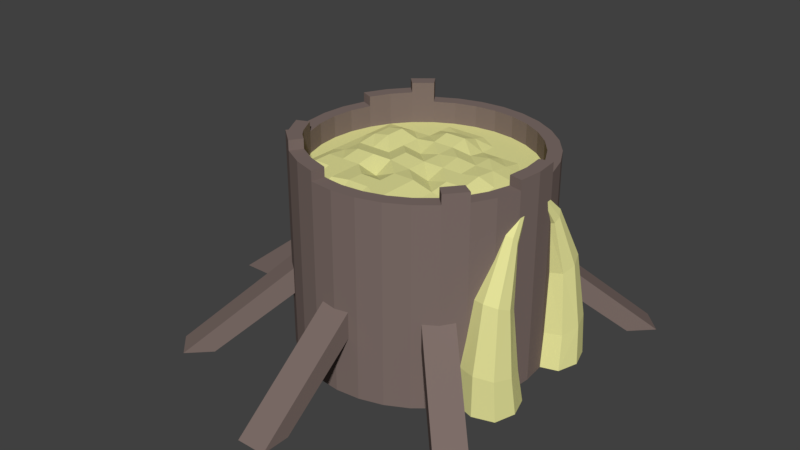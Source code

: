 # Source: Granary_TI.blend  (saved by Blender 2.78.0; exported with 4.5.12 LTS)
import bpy
from mathutils import Matrix  # noqa: F401  (used for matrix-valued properties, if any)

bpy.ops.wm.read_factory_settings(use_empty=True)
scene = bpy.context.scene
scene.name = 'Scene'

# ---- collections
col_collection_1 = bpy.data.collections.new('Collection 1'); scene.collection.children.link(col_collection_1)

# ---- materials (node trees are filled in below, after node groups)
mat_grain_granary_ti = bpy.data.materials.new('Grain Granary TI')
mat_grain_granary_ti.alpha_threshold = 0.0
mat_grain_granary_ti.use_transparent_shadow = False
mat_grain_granary_ti.diffuse_color = (0.8, 0.783, 0.328, 1.0)
mat_grain_granary_ti.roughness = 0.5
mat_grain_granary_ti.specular_intensity = 0.0
mat_ironwood_granary_ti = bpy.data.materials.new('Ironwood Granary TI')
mat_ironwood_granary_ti.alpha_threshold = 0.0
mat_ironwood_granary_ti.use_transparent_shadow = False
mat_ironwood_granary_ti.diffuse_color = (0.208, 0.156, 0.141, 1.0)
mat_ironwood_granary_ti.specular_color = (1.0, 0.433, 0.302)
mat_ironwood_granary_ti.roughness = 0.5
mat_ironwood_granary_ti.specular_intensity = 0.25
mat_bone_granary_ti = bpy.data.materials.new('Bone Granary TI')
mat_bone_granary_ti.alpha_threshold = 0.0
mat_bone_granary_ti.use_transparent_shadow = False
mat_bone_granary_ti.diffuse_color = (0.8, 0.774, 0.432, 1.0)
mat_bone_granary_ti.roughness = 0.5
mat_bone_granary_ti.specular_intensity = 1.0

# ---- material node trees

# ---- world
world_world = bpy.data.worlds.new('World'); scene.world = world_world
world_world.color = (0.05088, 0.05088, 0.05088)
world_world.use_sun_shadow = False
world_world.sun_shadow_jitter_overblur = 0.0
world_world.cycles.sampling_method = 'MANUAL'

# ---- meshes
me_cylinder = bpy.data.meshes.new('Cylinder')
me_cylinder.from_pydata([(0.0, 3.783, -4.585), (-1.747e-07, 3.366, 1.528), (0.738, 3.71, -4.585), (0.6567, 3.301, 1.528), (1.448, 3.495, -4.585), (1.288, 3.11, 1.528), (2.102, 3.145, -4.585), (1.87, 2.799, 1.528), (2.675, 2.675, -4.585), (2.38, 2.38, 1.528), (3.145, 2.102, -4.585), (2.799, 1.87, 1.528), (3.495, 1.448, -4.585), (3.11, 1.288, 1.528), (3.71, 0.738, -4.585), (3.301, 0.6567, 1.528), (3.783, 2.856e-07, -4.585), (3.366, 1.499e-07, 1.528), (3.71, -0.738, -4.585), (3.301, -0.6567, 1.528), (3.495, -1.448, -4.585), (3.11, -1.288, 1.528), (3.145, -2.102, -4.585), (2.799, -1.87, 1.528), (2.675, -2.675, -4.585), (2.38, -2.38, 1.528), (2.102, -3.145, -4.585), (1.87, -2.799, 1.528), (1.448, -3.495, -4.585), (1.288, -3.11, 1.528), (0.738, -3.71, -4.585), (0.6567, -3.301, 1.528), (-1.233e-06, -3.783, -4.585), (-1.03e-06, -3.366, 1.528), (-0.738, -3.71, -4.585), (-0.6567, -3.301, 1.528), (-1.448, -3.495, -4.585), (-1.288, -3.11, 1.528), (-2.102, -3.145, -4.585), (-1.87, -2.799, 1.528), (-2.675, -2.675, -4.585), (-2.38, -2.38, 1.528), (-3.145, -2.102, -4.585), (-2.799, -1.87, 1.528), (-3.495, -1.448, -4.585), (-3.11, -1.288, 1.528), (-3.71, -0.738, -4.585), (-3.301, -0.6567, 1.528), (-3.783, 3.653e-06, -4.585), (-3.366, 3.25e-06, 1.528), (-3.71, 0.738, -4.585), (-3.301, 0.6567, 1.528), (-3.495, 1.448, -4.585), (-3.11, 1.288, 1.528), (-3.145, 2.102, -4.585), (-2.799, 1.87, 1.528), (-2.675, 2.675, -4.585), (-2.38, 2.38, 1.528), (-2.102, 3.145, -4.585), (-1.87, 2.799, 1.528), (-1.448, 3.495, -4.585), (-1.288, 3.11, 1.528), (-0.738, 3.71, -4.585), (-0.6567, 3.301, 1.528), (-0.4534, -0.4534, -0.194), (-0.4534, -0.4534, 0.7128), (-0.4534, 0.4534, -0.194), (-0.4534, 0.4534, 0.7128), (0.4534, -0.4534, -0.194), (0.4534, -0.4534, 0.7128), (0.4534, 0.4534, -0.194), (0.4534, 0.4534, 0.7128), (-0.4534, -6.148, -4.585), (-0.4534, -7.055, -4.585), (-0.4534, 7.055, -4.585), (-0.4534, 6.148, -4.585), (0.4534, 6.148, -4.585), (0.4534, 7.055, -4.585), (0.4534, -7.055, -4.585), (0.4534, -6.148, -4.585), (-6.148, 0.4534, -4.585), (-6.148, -0.4534, -4.585), (-7.055, -0.4534, -4.585), (-7.055, 0.4534, -4.585), (0.0, -0.6412, -0.194), (0.0, -0.6412, 0.7128), (-0.6412, 0.0, -0.194), (-0.6412, 0.0, 0.7128), (0.6412, 0.0, -0.194), (0.6412, 0.0, 0.7128), (0.0, 0.6412, -0.194), (0.0, 0.6412, 0.7128), (4.027, -4.668, -4.585), (4.668, -5.309, -4.585), (-5.309, 4.668, -4.585), (-4.668, 4.027, -4.585), (-4.027, 4.668, -4.585), (-4.668, 5.309, -4.585), (5.309, -4.668, -4.585), (4.668, -4.027, -4.585), (-4.668, -4.027, -4.585), (-4.027, -4.668, -4.585), (-4.668, -5.309, -4.585), (-5.309, -4.668, -4.585), (4.668, 5.309, -4.585), (4.027, 4.668, -4.585), (4.668, 4.027, -4.585), (5.309, 4.668, -4.585), (0.738, 3.71, 1.528), (0.0, 3.783, 1.528), (1.448, 3.495, 1.528), (2.102, 3.145, 1.528), (2.675, 2.675, 1.528), (3.145, 2.102, 1.528), (3.495, 1.448, 1.528), (3.71, 0.738, 1.528), (3.783, 2.856e-07, 1.528), (3.71, -0.738, 1.528), (3.495, -1.448, 1.528), (3.145, -2.102, 1.528), (2.675, -2.675, 1.528), (2.102, -3.145, 1.528), (1.448, -3.495, 1.528), (0.738, -3.71, 1.528), (-1.233e-06, -3.783, 1.528), (-0.738, -3.71, 1.528), (-1.448, -3.495, 1.528), (-2.102, -3.145, 1.528), (-2.675, -2.675, 1.528), (-3.145, -2.102, 1.528), (-3.495, -1.448, 1.528), (-3.71, -0.738, 1.528), (-3.783, 3.653e-06, 1.528), (-3.71, 0.738, 1.528), (-3.495, 1.448, 1.528), (-3.145, 2.102, 1.528), (-2.675, 2.675, 1.528), (-2.102, 3.145, 1.528), (-1.448, 3.495, 1.528), (-0.738, 3.71, 1.528), (0.6567, 3.301, 0.8641), (-1.755e-07, 3.366, 0.8641), (1.288, 3.11, 0.8641), (1.87, 2.799, 0.8641), (2.38, 2.38, 0.8641), (2.799, 1.87, 0.8641), (3.11, 1.288, 0.8641), (3.301, 0.6567, 0.8641), (3.366, 1.499e-07, 0.8641), (3.301, -0.6567, 0.8641), (3.11, -1.288, 0.8641), (2.799, -1.87, 0.8641), (2.38, -2.38, 0.8641), (1.87, -2.799, 0.8641), (1.288, -3.11, 0.8641), (0.6567, -3.301, 0.8641), (-1.031e-06, -3.366, 0.8641), (-0.6567, -3.301, 0.8641), (-1.288, -3.11, 0.8641), (-1.87, -2.799, 0.8641), (-2.38, -2.38, 0.8641), (-2.799, -1.87, 0.8641), (-3.11, -1.288, 0.8641), (-3.301, -0.6567, 0.8641), (-3.366, 3.25e-06, 0.8641), (-3.301, 0.6567, 0.8641), (-3.11, 1.288, 0.8641), (-2.799, 1.87, 0.8641), (-2.38, 2.38, 0.8641), (-1.87, 2.799, 0.8641), (-1.288, 3.11, 0.8641), (-0.6567, 3.301, 0.8641), (3.783, 2.856e-07, 1.825), (3.71, 0.738, 1.825), (3.71, -0.738, 1.825), (2.675, -2.675, 1.825), (3.145, -2.102, 1.825), (-1.448, -3.495, 1.825), (-0.738, -3.71, 1.825), (-2.102, -3.145, 1.825), (-2.675, -2.675, 1.825), (-3.145, -2.102, 1.825), (-3.495, -1.448, 1.825), (-3.145, 2.102, 1.825), (-3.495, 1.448, 1.825), (-2.675, 2.675, 1.825), (-2.102, 3.145, 1.825), (3.366, 1.499e-07, 1.825), (3.301, 0.6567, 1.825), (3.301, -0.6567, 1.825), (2.38, -2.38, 1.825), (2.799, -1.87, 1.825), (-1.288, -3.11, 1.825), (-0.6567, -3.301, 1.825), (-1.87, -2.799, 1.825), (-2.38, -2.38, 1.825), (-2.799, -1.87, 1.825), (-3.11, -1.288, 1.825), (-2.799, 1.87, 1.825), (-3.11, 1.288, 1.825), (-2.38, 2.38, 1.825), (-1.87, 2.799, 1.825), (-2.675, -2.675, 2.123), (-2.102, -3.145, 2.123), (-2.102, 3.145, 2.123), (-2.675, 2.675, 2.123), (-2.38, -2.38, 2.123), (-1.87, -2.799, 2.123), (-1.87, 2.799, 2.123), (-2.38, 2.38, 2.123), (3.38, -1.11, 0.3436), (3.586, -0.7073, -4.585), (3.586, -0.917, -3.544), (3.586, -2.398, -4.585), (3.586, -2.384, -3.303), (4.152, -1.092, -3.515), (4.229, -0.9095, -4.585), (4.152, -2.209, -3.332), (4.229, -2.196, -4.585), (3.02, -1.092, -3.515), (2.943, -0.9095, -4.585), (3.02, -2.209, -3.332), (3.188, -1.918, -1.303), (2.943, -2.196, -4.585), (3.984, -1.918, -1.303), (3.188, -1.188, -1.621), (3.586, -2.033, -1.253), (3.586, -0.03703, 1.393), (3.586, -1.073, -1.671), (4.11, -1.553, -1.462), (3.984, -1.188, -1.621), (2.74, -1.553, -4.585), (2.842, -1.651, -3.423), (4.432, -1.553, -4.585), (4.33, -1.651, -3.423), (3.586, -1.553, -4.585), (3.062, -1.553, -1.462), (3.315, -0.9886, 0.1765), (3.857, -0.9886, 0.1765), (3.38, -0.8677, 0.009355), (3.586, -0.8296, -0.04318), (3.792, -0.8677, 0.009355), (3.792, -1.11, 0.3436), (3.586, -1.148, 0.3961), (3.38, 1.114, 0.3436), (3.586, 0.7121, -4.585), (3.586, 0.9217, -3.544), (3.586, 2.403, -4.585), (3.586, 2.389, -3.303), (4.152, 1.097, -3.515), (4.229, 0.9143, -4.585), (4.152, 2.214, -3.332), (4.229, 2.201, -4.585), (3.02, 1.097, -3.515), (2.943, 0.9143, -4.585), (3.02, 2.214, -3.332), (3.188, 1.923, -1.303), (2.943, 2.201, -4.585), (3.984, 1.923, -1.303), (3.188, 1.193, -1.621), (3.586, 2.038, -1.253), (3.586, 0.0418, 1.393), (3.586, 1.078, -1.671), (4.11, 1.558, -1.462), (3.984, 1.193, -1.621), (2.74, 1.558, -4.585), (2.842, 1.655, -3.423), (4.432, 1.558, -4.585), (4.33, 1.655, -3.423), (3.586, 1.558, -4.585), (3.062, 1.558, -1.462), (3.315, 0.9934, 0.1765), (3.857, 0.9934, 0.1765), (3.38, 0.8724, 0.009355), (3.586, 0.8344, -0.04318), (3.792, 0.8724, 0.009355), (3.792, 1.114, 0.3436), (3.586, 1.152, 0.3961), (7.153e-07, 1.288, 1.034), (-7.153e-07, -1.87, 1.126), (9.537e-07, 1.87, 1.126), (-7.153e-07, -2.38, 1.126), (1.431e-06, 2.38, 0.9559), (-9.537e-07, -2.799, 1.034), (1.907e-06, 2.799, 0.8641), (0.0, -0.6567, 1.034), (-1.073e-06, -3.11, 0.8641), (2.384e-06, 3.11, 0.8641), (2.384e-07, 1.7e-06, 1.034), (-1.073e-06, -3.301, 0.8641), (2.623e-06, 3.301, 0.8641), (4.768e-07, 0.6567, 1.034), (-4.768e-07, -1.288, 1.126), (-0.6567, 1.288, 1.034), (-0.6567, -1.87, 1.126), (-0.6567, 1.87, 1.126), (-0.6567, -2.38, 1.126), (-0.6567, 2.38, 0.9559), (-0.6567, -2.799, 0.8641), (-0.6567, 2.799, 0.8641), (-0.6567, -0.6567, 1.126), (-0.6567, -3.11, 0.8641), (-0.6567, 3.11, 0.8641), (-0.6567, 2.002e-06, 1.126), (-0.6567, 0.6567, 0.8641), (-0.6567, -1.288, 0.8641), (-1.288, 2.799, 0.8641), (-1.288, -1.288, 1.034), (-1.288, 0.6567, 0.9559), (-1.288, -2.799, 0.8641), (-1.288, 2.38, 0.8641), (-1.288, 2.293e-06, 0.9559), (-1.288, -2.38, 1.034), (-1.288, 1.87, 0.8641), (-1.288, -0.6567, 1.126), (-1.288, -1.87, 1.034), (-1.288, 1.288, 0.9559), (-1.87, -1.288, 1.034), (-1.87, 0.6567, 1.126), (-1.87, 2.38, 0.8641), (-1.87, 2.561e-06, 0.9559), (-1.87, -2.38, 0.8641), (-1.87, 1.87, 0.8641), (-1.87, -0.6567, 1.126), (-1.87, -1.87, 1.034), (-1.87, 1.288, 1.126), (-2.38, -1.288, 1.034), (-2.38, 0.6567, 1.034), (-2.38, 2.796e-06, 0.9559), (-2.38, 1.87, 0.8641), (-2.38, -0.6567, 0.9559), (-2.38, -1.87, 1.034), (-2.38, 1.288, 1.034), (-2.799, -1.288, 0.8641), (-2.799, 0.6567, 0.8641), (-2.799, 2.989e-06, 0.8641), (-2.799, -0.6567, 0.8641), (-2.799, 1.288, 0.8641), (-3.11, 0.6567, 0.8641), (-3.11, 3.132e-06, 0.8641), (-3.11, -0.6567, 0.8641), (-3.301, 3.22e-06, 0.8641), (0.6567, 0.6567, 1.126), (0.6567, -0.6567, 0.8641), (0.6567, -1.87, 1.126), (0.6567, -1.288, 1.126), (0.6567, -3.11, 0.8641), (0.6567, 1.87, 0.8641), (0.6567, 3.11, 0.8641), (0.6567, -2.38, 1.126), (0.6567, 1.398e-06, 1.034), (0.6567, 2.38, 0.8641), (0.6567, -2.799, 1.126), (0.6567, 2.799, 0.8641), (0.6567, 1.288, 0.9559), (1.288, 1.107e-06, 1.034), (1.288, -0.6567, 1.034), (1.288, 2.799, 0.8641), (1.288, -2.38, 0.9559), (1.288, 0.6567, 1.058), (1.288, -2.799, 0.9559), (1.288, -1.288, 0.9559), (1.288, 2.38, 0.8641), (1.288, -1.87, 0.9559), (1.288, 1.288, 1.058), (1.288, 1.87, 0.8641), (1.87, -1.87, 0.8641), (1.87, -0.6567, 1.034), (1.87, 0.6567, 1.058), (1.87, 2.38, 0.8641), (1.87, 8.388e-07, 1.126), (1.87, 1.87, 0.8641), (1.87, -2.38, 0.8641), (1.87, -1.288, 0.8641), (1.87, 1.288, 0.9668), (2.38, 0.6567, 0.9559), (2.38, 1.87, 0.8641), (2.38, 1.288, 0.8641), (2.38, -0.6567, 0.8641), (2.38, 6.039e-07, 0.9559), (2.38, -1.288, 0.8641), (2.38, -1.87, 0.8641), (2.799, 0.6567, 0.8641), (2.799, -0.6567, 0.8641), (2.799, 1.288, 0.8641), (2.799, -1.288, 0.8641), (2.799, 4.111e-07, 0.8641), (3.11, -0.6567, 0.8641), (3.11, 2.679e-07, 0.8641), (3.11, 0.6567, 0.8641), (3.301, 1.797e-07, 0.8641)], [], [(0, 109, 108, 2), (2, 108, 110, 4), (4, 110, 111, 6), (6, 111, 112, 8), (8, 112, 113, 10), (10, 113, 114, 12), (12, 114, 115, 14), (14, 115, 116, 16), (16, 116, 117, 18), (18, 117, 118, 20), (20, 118, 119, 22), (22, 119, 120, 24), (24, 120, 121, 26), (26, 121, 122, 28), (28, 122, 123, 30), (30, 123, 124, 32), (32, 124, 125, 34), (34, 125, 126, 36), (36, 126, 127, 38), (38, 127, 128, 40), (40, 128, 129, 42), (42, 129, 130, 44), (44, 130, 131, 46), (46, 131, 132, 48), (48, 132, 133, 50), (50, 133, 134, 52), (52, 134, 135, 54), (54, 135, 136, 56), (56, 136, 137, 58), (58, 137, 138, 60), (7, 5, 142, 143), (60, 138, 139, 62), (62, 139, 109, 0), (0, 2, 4, 6, 8, 10, 12, 14, 16, 18, 20, 22, 24, 26, 28, 30, 32, 34, 36, 38, 40, 42, 44, 46, 48, 50, 52, 54, 56, 58, 60, 62), (64, 68, 79, 72), (64, 65, 82, 81), (65, 64, 72, 73), (66, 70, 68, 64), (71, 67, 65, 69), (75, 74, 77, 76), (79, 78, 73, 72), (71, 70, 76, 77), (70, 66, 75, 76), (69, 65, 73, 78), (68, 69, 78, 79), (67, 71, 77, 74), (66, 67, 74, 75), (81, 82, 83, 80), (65, 67, 83, 82), (66, 64, 81, 80), (67, 66, 80, 83), (91, 89, 107, 104), (84, 88, 99, 92), (84, 85, 102, 101), (85, 84, 92, 93), (86, 90, 88, 84), (91, 87, 85, 89), (95, 94, 97, 96), (99, 98, 93, 92), (91, 90, 96, 97), (90, 86, 95, 96), (89, 85, 93, 98), (88, 89, 98, 99), (87, 91, 97, 94), (86, 87, 94, 95), (101, 102, 103, 100), (105, 104, 107, 106), (90, 91, 104, 105), (85, 87, 103, 102), (86, 84, 101, 100), (89, 88, 106, 107), (88, 90, 105, 106), (87, 86, 100, 103), (1, 3, 108, 109), (3, 5, 110, 108), (5, 7, 111, 110), (7, 9, 112, 111), (9, 11, 113, 112), (11, 13, 114, 113), (13, 15, 115, 114), (41, 43, 196, 195), (129, 128, 180, 181), (19, 21, 118, 117), (21, 23, 119, 118), (120, 119, 176, 175), (25, 27, 121, 120), (27, 29, 122, 121), (29, 31, 123, 122), (31, 33, 124, 123), (33, 35, 125, 124), (39, 41, 195, 194), (37, 39, 194, 192), (134, 53, 199, 184), (137, 136, 185, 186), (25, 120, 175, 190), (45, 47, 131, 130), (47, 49, 132, 131), (49, 51, 133, 132), (51, 53, 134, 133), (128, 127, 179, 180), (35, 37, 192, 193), (119, 23, 191, 176), (59, 61, 138, 137), (61, 63, 139, 138), (63, 1, 109, 139), (149, 148, 390), (61, 59, 169, 170), (35, 33, 156, 157), (9, 7, 143, 144), (63, 61, 170, 171), (37, 35, 157, 158), (11, 9, 144, 145), (1, 63, 171, 141), (39, 37, 158, 159), (13, 11, 145, 146), (41, 39, 159, 160), (15, 13, 146, 147), (43, 41, 160, 161), (17, 15, 147, 148), (45, 43, 161, 162), (19, 17, 148, 149), (47, 45, 162, 163), (21, 19, 149, 150), (49, 47, 163, 164), (23, 21, 150, 151), (51, 49, 164, 165), (25, 23, 151, 152), (53, 51, 165, 166), (27, 25, 152, 153), (55, 53, 166, 167), (29, 27, 153, 154), (3, 1, 141, 140), (57, 55, 167, 168), (31, 29, 154, 155), (5, 3, 140, 142), (59, 57, 168, 169), (33, 31, 155, 156), (188, 187, 172, 173), (187, 189, 174, 172), (191, 190, 175, 176), (193, 192, 177, 178), (192, 194, 179, 177), (179, 194, 207, 203), (195, 196, 181, 180), (196, 197, 182, 181), (199, 198, 183, 184), (198, 200, 185, 183), (185, 200, 209, 205), (15, 17, 187, 188), (59, 137, 186, 201), (43, 45, 197, 196), (116, 115, 173, 172), (17, 19, 189, 187), (125, 35, 193, 178), (130, 129, 181, 182), (117, 116, 172, 174), (23, 25, 190, 191), (126, 125, 178, 177), (135, 134, 184, 183), (115, 15, 188, 173), (53, 55, 198, 199), (55, 57, 200, 198), (45, 130, 182, 197), (127, 126, 177, 179), (19, 117, 174, 189), (136, 135, 183, 185), (57, 59, 201, 200), (207, 206, 202, 203), (209, 208, 204, 205), (180, 179, 203, 202), (194, 195, 206, 207), (201, 186, 204, 208), (186, 185, 205, 204), (200, 201, 208, 209), (195, 180, 202, 206), (211, 216, 233, 235), (216, 215, 234, 233), (223, 221, 232, 231), (217, 234, 229, 224), (231, 235, 213, 223), (218, 217, 214, 213), (220, 219, 212, 211), (221, 214, 226, 222), (235, 233, 218, 213), (213, 214, 221, 223), (238, 241, 227), (233, 234, 217, 218), (211, 212, 215, 216), (231, 232, 219, 220), (241, 240, 227), (215, 212, 228, 230), (219, 232, 236, 225), (212, 219, 225, 228), (214, 217, 224, 226), (229, 230, 241, 238), (230, 228, 240, 241), (222, 226, 243, 210), (228, 225, 239, 240), (234, 215, 230, 229), (220, 211, 235, 231), (232, 221, 222, 236), (210, 243, 227), (240, 239, 227), (225, 236, 237, 239), (226, 224, 242, 243), (236, 222, 210, 237), (224, 229, 238, 242), (237, 210, 227), (243, 242, 227), (242, 238, 227), (239, 237, 227), (245, 269, 267, 250), (250, 267, 268, 249), (257, 265, 266, 255), (251, 258, 263, 268), (265, 257, 247, 269), (252, 247, 248, 251), (254, 245, 246, 253), (255, 256, 260, 248), (269, 247, 252, 267), (247, 257, 255, 248), (272, 261, 275), (267, 252, 251, 268), (245, 250, 249, 246), (265, 254, 253, 266), (275, 261, 274), (249, 264, 262, 246), (253, 259, 270, 266), (246, 262, 259, 253), (248, 260, 258, 251), (263, 272, 275, 264), (264, 275, 274, 262), (256, 244, 277, 260), (262, 274, 273, 259), (268, 263, 264, 249), (254, 265, 269, 245), (266, 270, 256, 255), (244, 261, 277), (274, 261, 273), (259, 273, 271, 270), (260, 277, 276, 258), (270, 271, 244, 256), (258, 276, 272, 263), (271, 261, 244), (277, 261, 276), (276, 261, 272), (273, 261, 271), (148, 147, 390), (147, 146, 389), (146, 145, 384), (145, 144, 376), (144, 143, 369), (143, 142, 357), (142, 140, 348), (141, 171, 290), (150, 149, 387), (151, 150, 385), (152, 151, 381), (153, 152, 372), (154, 153, 360), (155, 154, 346), (156, 289, 157), (286, 283, 298, 301), (291, 278, 293, 304), (280, 282, 297, 295), (284, 287, 302, 299), (290, 140, 141), (279, 292, 305, 294), (283, 281, 296, 298), (289, 286, 301, 157), (288, 291, 304, 303), (278, 280, 295, 293), (282, 284, 299, 297), (287, 290, 171, 302), (292, 285, 300, 305), (281, 279, 294, 296), (285, 288, 303, 300), (289, 156, 155), (301, 298, 309, 158), (295, 297, 310, 313), (298, 296, 312, 309), (303, 304, 308, 311), (297, 299, 306, 310), (305, 300, 314, 307), (300, 303, 311, 314), (304, 293, 316, 308), (299, 302, 170, 306), (294, 305, 307, 315), (157, 301, 158), (293, 295, 313, 316), (302, 171, 170), (296, 294, 315, 312), (158, 309, 159), (309, 312, 321, 159), (310, 306, 169, 319), (314, 311, 320, 323), (306, 170, 169), (313, 310, 319, 322), (311, 308, 318, 320), (307, 314, 323, 317), (308, 316, 325, 318), (315, 307, 317, 324), (316, 313, 322, 325), (312, 315, 324, 321), (317, 323, 330, 326), (321, 324, 331, 160), (159, 321, 160), (318, 325, 332, 327), (322, 319, 168, 329), (319, 169, 168), (324, 317, 326, 331), (320, 318, 327, 328), (323, 320, 328, 330), (325, 322, 329, 332), (332, 329, 167, 337), (331, 326, 333, 161), (327, 332, 337, 334), (326, 330, 336, 333), (328, 327, 334, 335), (329, 168, 167), (160, 331, 161), (330, 328, 335, 336), (334, 337, 166, 338), (333, 336, 340, 162), (337, 167, 166), (336, 335, 339, 340), (335, 334, 338, 339), (161, 333, 162), (162, 340, 163), (340, 339, 341, 163), (338, 166, 165), (339, 338, 165, 341), (341, 165, 164), (163, 341, 164), (346, 352, 283, 286), (342, 354, 278, 291), (347, 351, 282, 280), (353, 348, 287, 284), (344, 345, 292, 279), (352, 349, 281, 283), (346, 286, 289, 155), (350, 342, 291, 288), (354, 347, 280, 278), (351, 353, 284, 282), (348, 140, 290, 287), (345, 343, 285, 292), (349, 344, 279, 281), (343, 350, 288, 285), (359, 364, 354, 342), (365, 362, 351, 347), (357, 142, 348, 353), (363, 361, 345, 344), (360, 358, 349, 352), (355, 359, 342, 350), (364, 365, 347, 354), (362, 357, 353, 351), (356, 355, 350, 343), (361, 356, 343, 345), (358, 363, 344, 349), (360, 352, 346, 154), (374, 371, 365, 364), (366, 373, 361, 363), (371, 369, 362, 365), (372, 366, 363, 358), (370, 368, 359, 355), (369, 143, 357, 362), (372, 358, 360, 153), (368, 374, 364, 359), (373, 367, 356, 361), (367, 370, 355, 356), (377, 376, 371, 374), (381, 380, 373, 366), (376, 144, 369, 371), (381, 366, 372, 152), (379, 375, 368, 370), (378, 379, 370, 367), (375, 377, 374, 368), (380, 378, 367, 373), (384, 145, 376, 377), (385, 380, 381, 151), (386, 382, 375, 379), (383, 386, 379, 378), (382, 384, 377, 375), (385, 383, 378, 380), (388, 389, 382, 386), (387, 388, 386, 383), (389, 146, 384, 382), (387, 383, 385, 150), (390, 147, 389, 388), (390, 388, 387, 149)])
me_cylinder.polygons.foreach_set('material_index', [1, 1, 1, 1, 1, 1, 1, 1, 1, 1, 1, 1, 1, 1, 1, 1, 1, 1, 1, 1, 1, 1, 1, 1, 1, 1, 1, 1, 1, 1, 1, 1, 1, 1, 1, 1, 1, 1, 1, 1, 1, 1, 1, 1, 1, 1, 1, 1, 1, 1, 1, 1, 1, 1, 1, 1, 1, 1, 1, 1, 1, 1, 1, 1, 1, 1, 1, 1, 1, 1, 1, 1, 1, 1, 1, 1, 1, 1, 1, 1, 1, 1, 1, 1, 1, 1, 1, 1, 1, 1, 1, 1, 1, 1, 1, 1, 1, 1, 1, 1, 1, 1, 1, 1, 1, 0, 1, 1, 1, 1, 1, 1, 1, 1, 1, 1, 1, 1, 1, 1, 1, 1, 1, 1, 1, 1, 1, 1, 1, 1, 1, 1, 1, 1, 1, 1, 1, 1, 1, 1, 1, 1, 1, 1, 1, 1, 1, 1, 1, 1, 1, 1, 1, 1, 1, 1, 1, 1, 1, 1, 1, 1, 1, 1, 1, 1, 1, 1, 1, 1, 1, 1, 1, 1, 1, 0, 0, 0, 0, 0, 0, 0, 0, 0, 0, 0, 0, 0, 0, 0, 0, 0, 0, 0, 0, 0, 0, 0, 0, 0, 0, 0, 0, 0, 0, 0, 0, 0, 0, 0, 0, 0, 0, 0, 0, 0, 0, 0, 0, 0, 0, 0, 0, 0, 0, 0, 0, 0, 0, 0, 0, 0, 0, 0, 0, 0, 0, 0, 0, 0, 0, 0, 0, 0, 0, 0, 0, 0, 0, 0, 0, 0, 0, 0, 0, 0, 0, 0, 0, 0, 0, 0, 0, 0, 0, 0, 0, 0, 0, 0, 0, 0, 0, 0, 0, 0, 0, 0, 0, 0, 0, 0, 0, 0, 0, 0, 0, 0, 0, 0, 0, 0, 0, 0, 0, 0, 0, 0, 0, 0, 0, 0, 0, 0, 0, 0, 0, 0, 0, 0, 0, 0, 0, 0, 0, 0, 0, 0, 0, 0, 0, 0, 0, 0, 0, 0, 0, 0, 0, 0, 0, 0, 0, 0, 0, 0, 0, 0, 0, 0, 0, 0, 0, 0, 0, 0, 0, 0, 0, 0, 0, 0, 0, 0, 0, 0, 0, 0, 0, 0, 0, 0, 0, 0, 0, 0, 0, 0, 0, 0, 0, 0, 0, 0, 0, 0, 0, 0, 0, 0, 0, 0, 0, 0, 0, 0, 0, 0, 0, 0])
me_cylinder.materials.append(mat_grain_granary_ti)
me_cylinder.materials.append(mat_ironwood_granary_ti)
me_cylinder.materials.append(mat_bone_granary_ti)
me_cylinder.use_remesh_preserve_volume = False
me_cylinder.use_remesh_preserve_attributes = False
me_cylinder.use_mirror_vertex_groups = False
me_cylinder.update()

# ---- objects
ob_granary_ti = bpy.data.objects.new('Granary TI', me_cylinder)

# ---- transforms, parenting, visibility, modifiers, constraints
ob_granary_ti.location = (0.0, 0.0, 4.085)
ob_granary_ti.lineart.crease_threshold = 0.0

# ---- collection membership
col_collection_1.objects.link(ob_granary_ti)

# ---- scene / render settings (as saved in the file)
scene.frame_start = 1; scene.frame_end = 250; scene.frame_set(1)
scene.render.engine = 'BLENDER_EEVEE_NEXT'
scene.render.resolution_percentage = 50
scene.render.dither_intensity = 0.0
scene.cycles.use_denoising = False
scene.cycles.samples = 128
scene.cycles.sampling_pattern = 'TABULATED_SOBOL'
scene.cycles.light_sampling_threshold = 0.0
scene.cycles.use_adaptive_sampling = False
scene.cycles.use_light_tree = False
scene.cycles.blur_glossy = 0.0
scene.cycles.sample_clamp_indirect = 0.0
scene.view_settings.view_transform = 'Standard'
bpy.context.view_layer.update()

# ---- added for rendering (the .blend has no active camera and no usable light): camera, sun
cam_auto = bpy.data.cameras.new('AutoCamera')
cam_auto.lens = 50.0
cam_auto.sensor_width = 36.0
cam_auto.clip_end = 1000.0
ob_auto_camera = bpy.data.objects.new('AutoCamera', cam_auto)
scene.collection.objects.link(ob_auto_camera)
ob_auto_camera.location = (17.5611, -22.1208, 17.6012)
ob_auto_camera.rotation_euler = (1.09748, -7.21219e-08, 0.694738)
scene.camera = ob_auto_camera
light_auto_sun = bpy.data.lights.new('AutoSun', 'SUN')
light_auto_sun.energy = 3.0
light_auto_sun.angle = 0.0523599
ob_auto_sun = bpy.data.objects.new('AutoSun', light_auto_sun)
scene.collection.objects.link(ob_auto_sun)
ob_auto_sun.rotation_euler = (0.872665, 0.174533, 0.523599)
bpy.context.view_layer.update()
